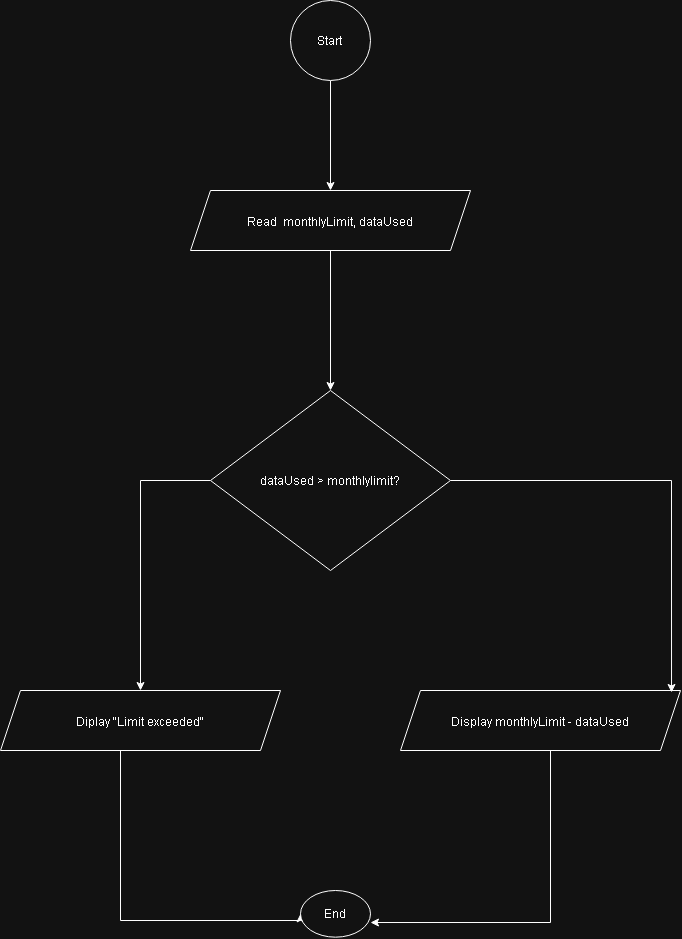

The diagram above was exported from draw.io. Its source (the exported page's mxGraphModel, read from the mxfile embedded in the PNG):
<mxGraphModel dx="1980" dy="1141" grid="1" gridSize="10" guides="1" tooltips="1" connect="1" arrows="1" fold="1" page="1" pageScale="1" pageWidth="827" pageHeight="1169" math="0" shadow="0">
  <root>
    <mxCell id="0" />
    <mxCell id="1" parent="0" />
    <mxCell id="iMp3Gc7HY44wMIlsWXxZ-3" edge="1" parent="1" source="iMp3Gc7HY44wMIlsWXxZ-1" style="edgeStyle=orthogonalEdgeStyle;rounded=0;orthogonalLoop=1;jettySize=auto;html=1;entryX=0.5;entryY=0;entryDx=0;entryDy=0;" target="iMp3Gc7HY44wMIlsWXxZ-2">
      <mxGeometry relative="1" as="geometry" />
    </mxCell>
    <mxCell id="iMp3Gc7HY44wMIlsWXxZ-1" parent="1" style="ellipse;whiteSpace=wrap;html=1;shapeInside=1;aspect=fixed;" value="Start" vertex="1">
      <mxGeometry height="80" width="80" x="380" y="10" as="geometry" />
    </mxCell>
    <mxCell id="iMp3Gc7HY44wMIlsWXxZ-10" edge="1" parent="1" source="iMp3Gc7HY44wMIlsWXxZ-2" style="edgeStyle=orthogonalEdgeStyle;rounded=0;orthogonalLoop=1;jettySize=auto;html=1;entryX=0.5;entryY=0;entryDx=0;entryDy=0;" target="iMp3Gc7HY44wMIlsWXxZ-4">
      <mxGeometry relative="1" as="geometry" />
    </mxCell>
    <mxCell id="iMp3Gc7HY44wMIlsWXxZ-2" parent="1" style="shape=parallelogram;perimeter=parallelogramPerimeter;whiteSpace=wrap;html=1;shapeInside=1;fixedSize=1;" value="Read&amp;nbsp; monthlyLimit, dataUsed" vertex="1">
      <mxGeometry height="60" width="280" x="280" y="200" as="geometry" />
    </mxCell>
    <mxCell id="iMp3Gc7HY44wMIlsWXxZ-12" edge="1" parent="1" source="iMp3Gc7HY44wMIlsWXxZ-4" style="edgeStyle=orthogonalEdgeStyle;rounded=0;orthogonalLoop=1;jettySize=auto;html=1;entryX=0.5;entryY=0;entryDx=0;entryDy=0;" target="iMp3Gc7HY44wMIlsWXxZ-7">
      <mxGeometry relative="1" as="geometry">
        <Array as="points">
          <mxPoint x="230" y="490" />
        </Array>
      </mxGeometry>
    </mxCell>
    <mxCell id="iMp3Gc7HY44wMIlsWXxZ-4" parent="1" style="rhombus;whiteSpace=wrap;html=1;shapeInside=1;" value="dataUsed &amp;gt; monthlylimit?" vertex="1">
      <mxGeometry height="180" width="240" x="300" y="400" as="geometry" />
    </mxCell>
    <mxCell id="iMp3Gc7HY44wMIlsWXxZ-13" edge="1" parent="1" source="iMp3Gc7HY44wMIlsWXxZ-7" style="edgeStyle=orthogonalEdgeStyle;rounded=0;orthogonalLoop=1;jettySize=auto;html=1;entryX=0;entryY=0.5;entryDx=0;entryDy=0;" target="iMp3Gc7HY44wMIlsWXxZ-9">
      <mxGeometry relative="1" as="geometry">
        <Array as="points">
          <mxPoint x="210" y="930" />
          <mxPoint x="390" y="930" />
        </Array>
        <mxPoint x="380" y="930" as="targetPoint" />
      </mxGeometry>
    </mxCell>
    <mxCell id="iMp3Gc7HY44wMIlsWXxZ-7" parent="1" style="shape=parallelogram;perimeter=parallelogramPerimeter;whiteSpace=wrap;html=1;shapeInside=1;fixedSize=1;" value="Diplay &quot;Limit exceeded&quot;" vertex="1">
      <mxGeometry height="60" width="280" x="90" y="700" as="geometry" />
    </mxCell>
    <mxCell id="iMp3Gc7HY44wMIlsWXxZ-8" parent="1" style="shape=parallelogram;perimeter=parallelogramPerimeter;whiteSpace=wrap;html=1;shapeInside=1;fixedSize=1;" value="Display monthlyLimit - dataUsed" vertex="1">
      <mxGeometry height="60" width="280" x="490" y="700" as="geometry" />
    </mxCell>
    <mxCell id="iMp3Gc7HY44wMIlsWXxZ-9" parent="1" style="ellipse;whiteSpace=wrap;html=1;shapeInside=1;" value="End" vertex="1">
      <mxGeometry height="46.67" width="70" x="390" y="900" as="geometry" />
    </mxCell>
    <mxCell id="iMp3Gc7HY44wMIlsWXxZ-11" edge="1" parent="1" source="iMp3Gc7HY44wMIlsWXxZ-4" style="edgeStyle=orthogonalEdgeStyle;rounded=0;orthogonalLoop=1;jettySize=auto;html=1;entryX=0.968;entryY=0.033;entryDx=0;entryDy=0;entryPerimeter=0;" target="iMp3Gc7HY44wMIlsWXxZ-8">
      <mxGeometry relative="1" as="geometry">
        <Array as="points">
          <mxPoint x="761" y="490" />
        </Array>
      </mxGeometry>
    </mxCell>
    <mxCell id="iMp3Gc7HY44wMIlsWXxZ-14" edge="1" parent="1" source="iMp3Gc7HY44wMIlsWXxZ-8" style="edgeStyle=orthogonalEdgeStyle;rounded=0;orthogonalLoop=1;jettySize=auto;html=1;entryX=1;entryY=0.686;entryDx=0;entryDy=0;entryPerimeter=0;" target="iMp3Gc7HY44wMIlsWXxZ-9">
      <mxGeometry relative="1" as="geometry">
        <Array as="points">
          <mxPoint x="640" y="932" />
        </Array>
      </mxGeometry>
    </mxCell>
  </root>
</mxGraphModel>